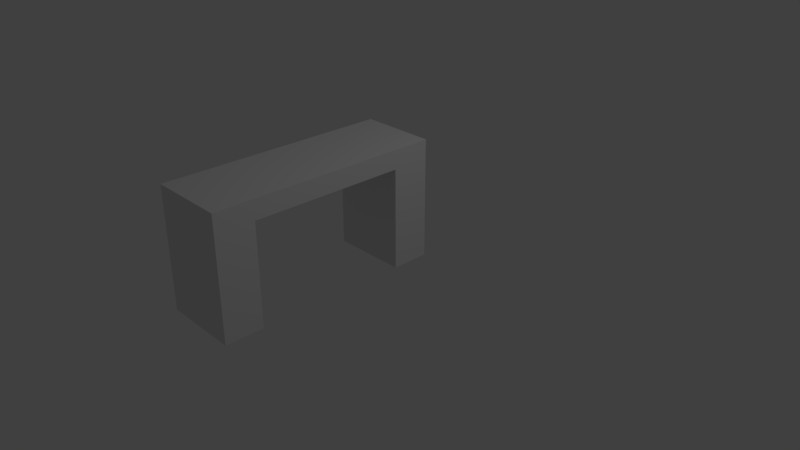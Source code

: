 # Source: ComputerDesk.blend  (saved by Blender 2.78.0; exported with 4.5.12 LTS)
import bpy
from mathutils import Matrix  # noqa: F401  (used for matrix-valued properties, if any)

bpy.ops.wm.read_factory_settings(use_empty=True)
scene = bpy.context.scene
scene.name = 'Scene'

# ---- collections
col_collection_1 = bpy.data.collections.new('Collection 1'); scene.collection.children.link(col_collection_1)

# ---- materials (node trees are filled in below, after node groups)
mat_material = bpy.data.materials.new('Material')
mat_material.alpha_threshold = 0.0
mat_material.use_transparent_shadow = False
mat_material.roughness = 0.5
mat_material.line_color = (0.0, 0.0, 0.0, 1.0)

# ---- material node trees

# ---- world
world_world = bpy.data.worlds.new('World'); scene.world = world_world
world_world.color = (0.05088, 0.05088, 0.05088)
world_world.use_sun_shadow = False
world_world.sun_shadow_jitter_overblur = 0.0
world_world.cycles.sampling_method = 'MANUAL'

# ---- cameras
cam_camera = bpy.data.cameras.new('Camera')
cam_camera.clip_end = 100.0
cam_camera.lens = 35.0
cam_camera.sensor_width = 32.0
cam_camera.sensor_height = 18.0
cam_camera.ortho_scale = 7.314
cam_camera.dof.focus_distance = 0.0
cam_camera.dof.aperture_fstop = 128.0

# ---- lights
light_lamp = bpy.data.lights.new('Lamp', 'POINT')
light_lamp.transmission_factor = 0.0
light_lamp.cutoff_distance = 30.0
light_lamp.energy = 100.0
light_lamp.shadow_buffer_clip_start = 1.001
light_lamp.shadow_soft_size = 0.1
light_lamp.shadow_maximum_resolution = 0.006
light_lamp.use_absolute_resolution = True

# ---- meshes
me_cube = bpy.data.meshes.new('Cube')
me_cube.from_pydata([(1.0, 1.667, -1.0), (1.0, -0.3333, -1.0), (-1.0, -0.3333, -1.0), (-1.0, 1.667, -1.0), (1.0, 1.667, 0.5746), (1.0, -0.3333, 0.5746), (-1.0, -0.3333, 0.5746), (-1.0, 1.667, 0.5746), (1.0, 4.768e-07, -1.0), (1.0, 1.333, -1.0), (1.0, 1.333, 0.3246), (1.0, 4.768e-07, 0.3246), (1.0, -0.3333, 0.3246), (-1.0, -0.3333, 0.3246), (-1.0, 1.333, 0.3246), (-1.0, 4.768e-07, 0.3246), (-1.0, 4.768e-07, -1.0), (-1.0, 1.333, -1.0), (1.0, 1.667, 0.3246), (-1.0, 1.667, 0.3246)], [], [(4, 7, 6, 5), (1, 5, 6, 2), (4, 0, 3, 7), (15, 14, 10, 11), (8, 16, 15, 11), (17, 9, 10, 14), (17, 3, 0, 9), (2, 16, 8, 1), (13, 15, 16, 2), (19, 3, 17, 14), (12, 1, 8, 11), (18, 10, 9, 0), (4, 5, 12, 18), (7, 19, 13, 6)])
_uv = me_cube.uv_layers.new(name='UVMap')
_uv.uv.foreach_set('vector', [0.6854, 0.8588, 0.4311, 0.511, 0.4174, 0.2869, 0.9141, 0.1727, 0.3691, 9.419e-05, 0.9141, 0.1727, 0.4174, 0.2869, 0.3933, 0.2968, 0.6854, 0.8588, 0.168, 0.7459, 0.2936, 0.5455, 0.4311, 0.511, 0.3258, 0.4336, 0.2718, 0.5139, 0.03777, 0.5161, 0.03901, 0.2747, 0.3357, 0.118, 0.3738, 0.289, 0.3258, 0.4336, 0.03901, 0.2747, 0.2472, 0.5891, 0.2113, 0.6262, 0.03777, 0.5161, 0.2718, 0.5139, 0.2472, 0.5891, 0.2936, 0.5455, 0.168, 0.7459, 0.2113, 0.6262, 0.3933, 0.2968, 0.3738, 0.289, 0.3357, 0.118, 0.3691, 9.419e-05, 0.3486, 0.4167, 0.3258, 0.4336, 0.3738, 0.289, 0.3933, 0.2968, 0.2761, 0.5624, 0.2936, 0.5455, 0.2472, 0.5891, 0.2718, 0.5139, 9.419e-05, 0.2044, 0.3691, 9.419e-05, 0.3357, 0.118, 0.03901, 0.2747, 9.419e-05, 0.5481, 0.03777, 0.5161, 0.2113, 0.6262, 0.168, 0.7459, 0.6854, 0.8588, 0.9141, 0.1727, 0.9999, 0.2013, 0.7712, 0.8874, 0.4311, 0.511, 0.399, 0.5103, 0.4107, 0.2962, 0.4174, 0.2869])
me_cube.materials.append(mat_material)
me_cube.use_remesh_preserve_volume = False
me_cube.use_remesh_preserve_attributes = False
me_cube.use_mirror_vertex_groups = False
me_cube.update()

# ---- objects
ob_cube = bpy.data.objects.new('Cube', me_cube)
ob_lamp = bpy.data.objects.new('Lamp', light_lamp)
ob_camera = bpy.data.objects.new('Camera', cam_camera)

# ---- transforms, parenting, visibility, modifiers, constraints
ob_cube.location = (0.0, -2.0, 1.0)
ob_cube.scale = (0.5, 1.5, 1.0)
ob_cube.lock_rotations_4d = False
ob_cube.empty_display_type = 'ARROWS'
ob_cube.lineart.crease_threshold = 0.0
ob_lamp.location = (4.076, 1.005, 5.904)
ob_lamp.rotation_euler = (0.6503, 0.05522, 1.866)
ob_lamp.lock_rotations_4d = False
ob_lamp.empty_display_type = 'ARROWS'
ob_lamp.color = (0.0, 0.0, 0.0, 0.0)
ob_lamp.lineart.crease_threshold = 0.0
ob_camera.location = (7.481, -6.508, 5.344)
ob_camera.rotation_euler = (1.109, 0.0, 0.8149)
ob_camera.lock_rotations_4d = False
ob_camera.empty_display_type = 'ARROWS'
ob_camera.color = (0.0, 0.0, 0.0, 0.0)
ob_camera.display_type = 'WIRE'
ob_camera.lineart.crease_threshold = 0.0

# ---- collection membership
col_collection_1.objects.link(ob_cube)
col_collection_1.objects.link(ob_lamp)
col_collection_1.objects.link(ob_camera)

# ---- scene / render settings (as saved in the file)
scene.camera = ob_camera
scene.frame_start = 1; scene.frame_end = 250; scene.frame_set(62)
scene.render.engine = 'BLENDER_EEVEE_NEXT'
scene.render.resolution_percentage = 50
scene.render.dither_intensity = 0.0
scene.cycles.use_denoising = False
scene.cycles.samples = 128
scene.cycles.sampling_pattern = 'TABULATED_SOBOL'
scene.cycles.light_sampling_threshold = 0.0
scene.cycles.use_adaptive_sampling = False
scene.cycles.use_light_tree = False
scene.cycles.blur_glossy = 0.0
scene.cycles.sample_clamp_indirect = 0.0
scene.view_settings.view_transform = 'Standard'
bpy.context.view_layer.update()
